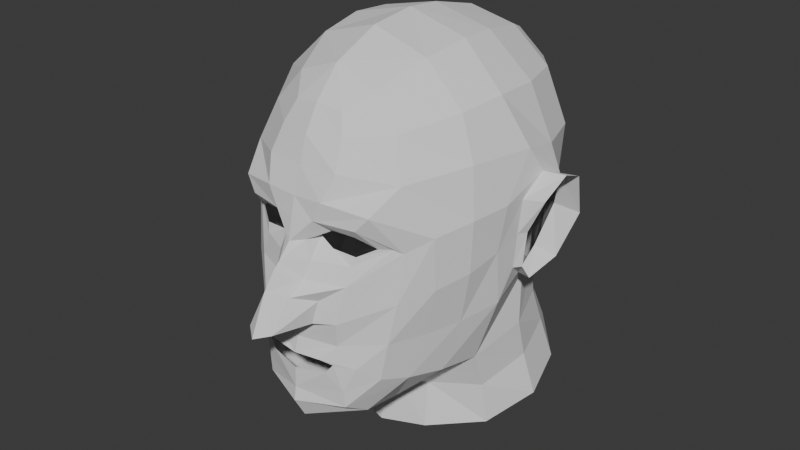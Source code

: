 # Source: Head_BasicTopology.blend  (saved by Blender 4.3.34; exported with 4.5.12 LTS)
import bpy
from mathutils import Matrix  # noqa: F401  (used for matrix-valued properties, if any)

bpy.ops.wm.read_factory_settings(use_empty=True)
scene = bpy.context.scene
scene.name = 'Scene'

# ---- world
world_world = bpy.data.worlds.new('World'); scene.world = world_world
world_world.use_nodes = True; world_world.node_tree.nodes.clear()
_N = world_world.node_tree.nodes; _L = world_world.node_tree.links
n0 = _N.new('ShaderNodeOutputWorld'); n0.name = 'World Output'; n0.location = (300, 300)
n1 = _N.new('ShaderNodeBackground'); n1.name = 'Background'; n1.location = (10, 300)
n1.inputs[0].default_value = (0.05088, 0.05088, 0.05088, 1.0)
_L.new(n1.outputs[0], n0.inputs[0])
n0.is_active_output = True
world_world.color = (0.05088, 0.05088, 0.05088)
world_world.use_sun_shadow = False
world_world.sun_shadow_jitter_overblur = 0.0

# ---- meshes
me_head_basictopology = bpy.data.meshes.new('Head_BasicTopology')
me_head_basictopology.from_pydata([(0.02421, -0.08593, 1.725), (0.0237, 0.03421, 1.728), (0.0, 0.03783, 1.73), (0.03381, 0.04391, 1.711), (0.04076, 0.05075, 1.683), (0.03591, -0.03164, 1.74), (0.03312, -0.05869, 1.736), (0.0395, -0.08836, 1.707), (0.04738, -0.09489, 1.685), (0.01451, -0.09918, 1.716), (0.0, -0.1008, 1.718), (0.0, 0.0628, 1.681), (0.0, 0.05459, 1.71), (0.07415, -0.02713, 1.69), (0.06114, -0.03476, 1.717), (0.06559, -0.06259, 1.69), (0.05633, -0.05998, 1.714), (0.02128, -0.1124, 1.69), (0.01917, -0.1047, 1.704), (0.0, -0.114, 1.69), (0.0, -0.1091, 1.704), (0.0, -0.03083, 1.749), (0.0, -0.08584, 1.734), (0.008973, -0.1101, 1.653), (0.01674, -0.1104, 1.658), (0.01671, -0.1102, 1.648), (0.03011, -0.1085, 1.647), (0.03901, -0.1024, 1.652), (0.02988, -0.1091, 1.658), (0.02225, -0.119, 1.586), (0.01686, -0.1228, 1.589), (0.01779, -0.1203, 1.58), (0.01183, -0.1193, 1.665), (0.0, -0.1235, 1.587), (0.006431, -0.1186, 1.653), (0.0, -0.1238, 1.578), (0.01026, -0.1198, 1.643), (0.02863, -0.1103, 1.642), (0.04544, -0.09791, 1.652), (0.03399, -0.1133, 1.664), (0.03217, -0.1126, 1.584), (0.0, -0.08693, 1.543), (0.02654, -0.1162, 1.57), (0.06711, -0.06475, 1.632), (0.0, -0.1242, 1.566), (0.009063, -0.1242, 1.634), (0.02848, -0.1146, 1.632), (0.0495, -0.09534, 1.65), (0.01724, -0.1187, 1.676), (0.0407, -0.111, 1.672), (0.0, -0.1212, 1.665), (0.0, -0.1188, 1.675), (0.0, -0.1311, 1.644), (0.0, -0.1355, 1.64), (0.0, -0.1238, 1.652), (0.06784, -0.02198, 1.615), (0.0718, -0.0335, 1.624), (0.06945, -0.01011, 1.627), (0.07527, -0.03294, 1.664), (0.07737, -0.01901, 1.676), (0.07803, -0.002734, 1.668), (0.06059, -0.006964, 1.606), (0.06939, -0.04202, 1.606), (0.07464, -0.04511, 1.665), (0.0, 0.0622, 1.657), (0.0, -0.1186, 1.545), (0.0, -0.1257, 1.558), (0.02991, -0.1014, 1.552), (0.02689, -0.1153, 1.56), (0.04693, -0.08778, 1.573), (0.04086, -0.1032, 1.577), (0.06871, -0.06516, 1.662), (0.071, -0.04703, 1.638), (0.05939, -0.08403, 1.657), (0.0, -0.05574, 1.506), (0.02897, -0.05124, 1.512), (0.06141, -0.03647, 1.522), (0.07014, -0.0021, 1.527), (0.06024, 0.03129, 1.532), (0.03361, 0.06209, 1.536), (0.0, 0.07435, 1.536), (0.0, -0.04921, 1.538), (0.02596, -0.04524, 1.538), (0.05745, -0.0362, 1.545), (0.06242, -0.002945, 1.551), (0.05411, 0.0266, 1.557), (0.03045, 0.05287, 1.56), (0.0, 0.06357, 1.561), (0.01377, -0.1238, 1.61), (0.0, -0.1262, 1.606), (0.007908, -0.1335, 1.627), (0.01633, -0.1216, 1.623), (0.0, -0.1422, 1.631), (0.0, -0.06423, 1.543), (0.02915, -0.05909, 1.547), (0.0566, -0.04293, 1.567), (0.06209, -0.009355, 1.575), (0.05194, 0.01942, 1.579), (0.03981, 0.05073, 1.658), (0.03085, 0.0471, 1.581), (0.07317, 0.0008406, 1.649), (0.0, 0.05735, 1.581), (0.0, -0.05829, 1.746), (0.02503, -0.1186, 1.611), (0.02347, -0.1169, 1.597), (0.0, -0.1208, 1.596), (0.0, -0.1216, 1.605), (0.05897, -0.08222, 1.627), (0.0527, -0.08243, 1.599), (0.04804, -0.09871, 1.622), (0.04446, -0.1016, 1.599), (0.07339, -0.03319, 1.644), (0.03037, -0.07878, 1.549), (0.05294, -0.06781, 1.57), (0.06101, -0.06331, 1.601), (0.0, -0.1521, 1.609), (0.007668, -0.146, 1.611), (0.08955, -0.003674, 1.671), (0.08879, 0.001278, 1.648), (0.08985, -0.01685, 1.676), (0.08441, -0.02598, 1.663), (0.0762, -0.02826, 1.644), (0.07496, -0.02946, 1.624), (0.07493, -0.022, 1.614), (0.08211, -0.008466, 1.624), (0.0338, 0.04568, 1.609), (0.03743, 0.04795, 1.635), (0.0, 0.05932, 1.636), (0.0, 0.05624, 1.611), (0.02869, 0.0218, 1.733), (0.03467, -0.009403, 1.739), (0.07103, -0.002243, 1.684), (0.06086, 0.0272, 1.683), (0.04969, 0.02355, 1.714), (0.05962, -0.006913, 1.716), (0.0, -0.009694, 1.747), (2.328e-10, 0.02175, 1.739), (0.07065, 0.007208, 1.651), (0.05855, 0.02774, 1.656), (0.04954, 0.02163, 1.607), (0.05416, 0.02356, 1.633), (0.06504, 0.002308, 1.63)], [], [(2, 1, 3, 12), (4, 3, 133, 132), (60, 131, 13, 59), (13, 14, 16, 15), (132, 138, 98, 4), (130, 135, 21, 5), (3, 1, 129, 133), (14, 5, 6, 16), (16, 6, 0, 7), (15, 16, 7, 8), (17, 18, 20, 19), (8, 7, 18, 17), (7, 0, 9, 18), (18, 9, 10, 20), (134, 130, 5, 14), (12, 3, 4, 11), (27, 38, 39, 28), (25, 36, 37, 26), (24, 32, 34, 23), (28, 39, 32, 24), (26, 37, 38, 27), (23, 34, 36, 25), (47, 46, 103, 109), (44, 66, 68, 42), (29, 31, 42, 40), (38, 37, 46, 47), (37, 36, 45, 46), (32, 39, 49, 48), (39, 38, 47, 49), (32, 48, 51, 50), (45, 36, 52, 53), (54, 34, 32, 50), (34, 54, 52, 36), (19, 51, 48, 17), (8, 17, 48, 49), (138, 140, 126, 98), (56, 62, 61, 55), (59, 13, 63, 58), (31, 35, 44, 42), (68, 67, 69, 70), (58, 63, 72, 111), (111, 72, 62, 56), (49, 47, 73, 8), (66, 65, 67, 68), (42, 68, 70, 40), (30, 29, 40, 104), (77, 84, 83, 76), (76, 83, 82, 75), (75, 82, 81, 74), (80, 87, 86, 79), (79, 86, 85, 78), (78, 85, 84, 77), (70, 69, 108, 110), (106, 103, 88, 89), (103, 46, 91, 88), (33, 30, 104, 105), (45, 53, 92, 90), (46, 45, 90, 91), (112, 67, 65, 41), (95, 94, 82, 83), (113, 112, 94, 95), (82, 94, 93, 81), (84, 96, 95, 83), (85, 97, 96, 84), (98, 126, 127, 64), (57, 55, 61, 141), (113, 95, 62, 114), (125, 99, 101, 128), (86, 99, 97, 85), (87, 101, 99, 86), (4, 98, 64, 11), (60, 100, 137, 131), (131, 134, 14, 13), (6, 102, 22, 0), (22, 10, 9, 0), (6, 5, 21, 102), (109, 107, 73, 47), (107, 109, 110, 108), (104, 110, 109, 103), (103, 106, 105, 104), (40, 70, 110, 104), (43, 107, 108, 114), (71, 43, 72, 63), (73, 107, 43, 71), (72, 43, 114, 62), (69, 113, 114, 108), (61, 62, 95, 96), (69, 67, 112, 113), (94, 112, 41, 93), (15, 71, 63, 13), (8, 73, 71, 15), (115, 89, 88, 116), (92, 115, 116, 90), (91, 90, 116, 88), (118, 100, 60, 117), (124, 57, 100, 118), (123, 55, 57, 124), (122, 56, 55, 123), (121, 111, 56, 122), (120, 58, 111, 121), (119, 59, 58, 120), (59, 119, 117, 60), (99, 125, 139, 97), (127, 126, 125, 128), (100, 57, 141, 137), (126, 140, 139, 125), (96, 97, 139, 61), (132, 133, 134, 131), (130, 134, 133, 129), (129, 136, 135, 130), (138, 132, 131, 137), (139, 140, 141, 61), (137, 141, 140, 138), (2, 136, 129, 1)])
_uv = me_head_basictopology.uv_layers.new(name='UVMap')
_uv.uv.foreach_set('vector', [0.625, 0.375, 0.625, 0.5, 0.5625, 0.5, 0.5625, 0.375, 0.5, 0.5, 0.5625, 0.5, 0.5625, 0.5423, 0.5, 0.5462, 0.0, 0.0, 0.0, 0.0, 0.0, 0.0, 0.0, 0.0, 0.5, 0.625, 0.5625, 0.6437, 0.5625, 0.6875, 0.5, 0.6875, 0.0, 0.0, 0.0, 0.0, 0.0, 0.0, 0.0, 0.0, 0.6282, 0.6012, 0.7501, 0.6031, 0.7502, 0.6465, 0.6361, 0.6445, 0.5625, 0.5, 0.625, 0.5, 0.625, 0.5341, 0.5625, 0.5423, 0.5625, 0.6437, 0.6361, 0.6445, 0.625, 0.6875, 0.5625, 0.6875, 0.5625, 0.6875, 0.625, 0.6875, 0.625, 0.75, 0.5625, 0.75, 0.5, 0.6875, 0.5625, 0.6875, 0.5625, 0.75, 0.5, 0.75, 0.5, 0.8355, 0.5625, 0.8355, 0.5625, 0.875, 0.5, 0.875, 0.5, 0.75, 0.5625, 0.75, 0.5625, 0.8355, 0.5, 0.8355, 0.5625, 0.75, 0.625, 0.75, 0.5872, 0.8358, 0.5625, 0.8355, 0.5625, 0.8355, 0.5872, 0.8358, 0.5873, 0.8755, 0.5625, 0.875, 0.5625, 0.597, 0.6282, 0.6012, 0.6361, 0.6445, 0.5625, 0.6437, 0.5625, 0.375, 0.5625, 0.5, 0.5, 0.5, 0.5, 0.375, 0.0, 0.0, 0.0, 0.0, 0.0, 0.0, 0.0, 0.0, 0.0, 0.0, 0.0, 0.0, 0.0, 0.0, 0.0, 0.0, 0.0, 0.0, 0.0, 0.0, 0.0, 0.0, 0.0, 0.0, 0.0, 0.0, 0.0, 0.0, 0.0, 0.0, 0.0, 0.0, 0.0, 0.0, 0.0, 0.0, 0.0, 0.0, 0.0, 0.0, 0.0, 0.0, 0.0, 0.0, 0.0, 0.0, 0.0, 0.0, 0.0, 0.0, 0.0, 0.0, 0.0, 0.0, 0.0, 0.0, 0.0, 0.0, 0.0, 0.0, 0.0, 0.0, 0.0, 0.0, 0.0, 0.0, 0.0, 0.0, 0.0, 0.0, 0.0, 0.0, 0.0, 0.0, 0.0, 0.0, 0.0, 0.0, 0.0, 0.0, 0.0, 0.0, 0.0, 0.0, 0.0, 0.0, 0.0, 0.0, 0.0, 0.0, 0.0, 0.0, 0.0, 0.0, 0.0, 0.0, 0.0, 0.0, 0.0, 0.0, 0.0, 0.0, 0.0, 0.0, 0.0, 0.0, 0.0, 0.0, 0.0, 0.0, 0.0, 0.0, 0.0, 0.0, 0.0, 0.0, 0.0, 0.0, 0.0, 0.0, 0.0, 0.0, 0.0, 0.0, 0.0, 0.0, 0.0, 0.0, 0.0, 0.0, 0.0, 0.0, 0.0, 0.0, 0.0, 0.0, 0.5, 0.875, 0.0, 0.0, 0.0, 0.0, 0.5, 0.8355, 0.5, 0.75, 0.5, 0.8355, 0.0, 0.0, 0.0, 0.0, 0.0, 0.0, 0.0, 0.0, 0.0, 0.0, 0.0, 0.0, 0.0, 0.0, 0.0, 0.0, 0.0, 0.0, 0.0, 0.0, 0.0, 0.0, 0.0, 0.0, 0.0, 0.0, 0.0, 0.0, 0.0, 0.0, 0.0, 0.0, 0.0, 0.0, 0.0, 0.0, 0.0, 0.0, 0.0, 0.0, 0.0, 0.0, 0.0, 0.0, 0.0, 0.0, 0.0, 0.0, 0.0, 0.0, 0.0, 0.0, 0.0, 0.0, 0.0, 0.0, 0.0, 0.0, 0.0, 0.0, 0.0, 0.0, 0.0, 0.0, 0.0, 0.0, 0.5, 0.75, 0.0, 0.0, 0.0, 0.0, 0.0, 0.0, 0.0, 0.0, 0.0, 0.0, 0.0, 0.0, 0.0, 0.0, 0.0, 0.0, 0.0, 0.0, 0.0, 0.0, 0.0, 0.0, 0.0, 0.0, 0.0, 0.0, 0.0, 0.0, 0.0, 0.0, 0.0, 0.0, 0.0, 0.0, 0.0, 0.0, 0.0, 0.0, 0.0, 0.0, 0.0, 0.0, 0.0, 0.0, 0.0, 0.0, 0.0, 0.0, 0.0, 0.0, 0.0, 0.0, 0.0, 0.0, 0.0, 0.0, 0.0, 0.0, 0.0, 0.0, 0.0, 0.0, 0.0, 0.0, 0.0, 0.0, 0.0, 0.0, 0.0, 0.0, 0.0, 0.0, 0.0, 0.0, 0.0, 0.0, 0.0, 0.0, 0.0, 0.0, 0.0, 0.0, 0.0, 0.0, 0.0, 0.0, 0.0, 0.0, 0.0, 0.0, 0.0, 0.0, 0.0, 0.0, 0.0, 0.0, 0.0, 0.0, 0.0, 0.0, 0.0, 0.0, 0.0, 0.0, 0.0, 0.0, 0.0, 0.0, 0.0, 0.0, 0.0, 0.0, 0.0, 0.0, 0.0, 0.0, 0.0, 0.0, 0.0, 0.0, 0.0, 0.0, 0.0, 0.0, 0.0, 0.0, 0.0, 0.0, 0.0, 0.0, 0.0, 0.0, 0.0, 0.0, 0.0, 0.0, 0.0, 0.0, 0.0, 0.0, 0.0, 0.0, 0.0, 0.0, 0.0, 0.0, 0.0, 0.0, 0.0, 0.0, 0.0, 0.0, 0.0, 0.0, 0.0, 0.0, 0.0, 0.0, 0.0, 0.0, 0.0, 0.0, 0.0, 0.0, 0.0, 0.0, 0.0, 0.0, 0.0, 0.0, 0.0, 0.0, 0.0, 0.0, 0.0, 0.0, 0.0, 0.0, 0.0, 0.0, 0.0, 0.0, 0.0, 0.0, 0.0, 0.0, 0.0, 0.0, 0.0, 0.0, 0.0, 0.0, 0.0, 0.0, 0.0, 0.0, 0.0, 0.0, 0.0, 0.0, 0.0, 0.0, 0.0, 0.0, 0.0, 0.0, 0.0, 0.0, 0.0, 0.0, 0.0, 0.0, 0.0, 0.0, 0.0, 0.0, 0.0, 0.0, 0.0, 0.0, 0.0, 0.0, 0.0, 0.0, 0.0, 0.0, 0.0, 0.0, 0.0, 0.0, 0.0, 0.0, 0.4851, 0.5831, 0.5625, 0.597, 0.5625, 0.6437, 0.5, 0.625, 0.712, 0.7268, 0.7509, 0.7263, 0.0, 0.0, 0.625, 0.75, 0.0, 0.0, 0.5873, 0.8755, 0.5872, 0.8358, 0.625, 0.75, 0.712, 0.7268, 0.6361, 0.6445, 0.7502, 0.6465, 0.7509, 0.7263, 0.0, 0.0, 0.0, 0.0, 0.0, 0.0, 0.0, 0.0, 0.0, 0.0, 0.0, 0.0, 0.0, 0.0, 0.0, 0.0, 0.0, 0.0, 0.0, 0.0, 0.0, 0.0, 0.0, 0.0, 0.0, 0.0, 0.0, 0.0, 0.0, 0.0, 0.0, 0.0, 0.0, 0.0, 0.0, 0.0, 0.0, 0.0, 0.0, 0.0, 0.0, 0.0, 0.0, 0.0, 0.0, 0.0, 0.0, 0.0, 0.0, 0.0, 0.0, 0.0, 0.0, 0.0, 0.0, 0.0, 0.0, 0.0, 0.0, 0.0, 0.0, 0.0, 0.0, 0.0, 0.0, 0.0, 0.0, 0.0, 0.0, 0.0, 0.0, 0.0, 0.0, 0.0, 0.0, 0.0, 0.0, 0.0, 0.0, 0.0, 0.0, 0.0, 0.0, 0.0, 0.0, 0.0, 0.0, 0.0, 0.0, 0.0, 0.0, 0.0, 0.0, 0.0, 0.0, 0.0, 0.0, 0.0, 0.0, 0.0, 0.0, 0.0, 0.0, 0.0, 0.5, 0.6875, 0.0, 0.0, 0.0, 0.0, 0.0, 0.0, 0.5, 0.75, 0.0, 0.0, 0.0, 0.0, 0.5, 0.6875, 0.0, 0.0, 0.0, 0.0, 0.0, 0.0, 0.0, 0.0, 0.0, 0.0, 0.0, 0.0, 0.0, 0.0, 0.0, 0.0, 0.0, 0.0, 0.0, 0.0, 0.0, 0.0, 0.0, 0.0, 0.0, 0.0, 0.0, 0.0, 0.0, 0.0, 0.0, 0.0, 0.0, 0.0, 0.0, 0.0, 0.0, 0.0, 0.0, 0.0, 0.0, 0.0, 0.0, 0.0, 0.0, 0.0, 0.0, 0.0, 0.0, 0.0, 0.0, 0.0, 0.0, 0.0, 0.0, 0.0, 0.0, 0.0, 0.0, 0.0, 0.0, 0.0, 0.0, 0.0, 0.0, 0.0, 0.0, 0.0, 0.0, 0.0, 0.0, 0.0, 0.0, 0.0, 0.0, 0.0, 0.0, 0.0, 0.0, 0.0, 0.0, 0.0, 0.0, 0.0, 0.0, 0.0, 0.0, 0.0, 0.0, 0.0, 0.0, 0.0, 0.0, 0.0, 0.0, 0.0, 0.0, 0.0, 0.0, 0.0, 0.0, 0.0, 0.0, 0.0, 0.0, 0.0, 0.0, 0.0, 0.0, 0.0, 0.0, 0.0, 0.0, 0.0, 0.0, 0.0, 0.0, 0.0, 0.0, 0.0, 0.0, 0.0, 0.0, 0.0, 0.0, 0.0, 0.0, 0.0, 0.5, 0.5462, 0.5625, 0.5423, 0.5625, 0.597, 0.4851, 0.5831, 0.6282, 0.6012, 0.5625, 0.597, 0.5625, 0.5423, 0.625, 0.5341, 0.625, 0.5341, 0.7016, 0.49, 0.7501, 0.6031, 0.6282, 0.6012, 0.0, 0.0, 0.0, 0.0, 0.0, 0.0, 0.0, 0.0, 0.0, 0.0, 0.0, 0.0, 0.0, 0.0, 0.0, 0.0, 0.0, 0.0, 0.0, 0.0, 0.0, 0.0, 0.0, 0.0, 0.625, 0.375, 0.7016, 0.49, 0.625, 0.5341, 0.625, 0.5])
me_head_basictopology.use_mirror_x = True
me_head_basictopology.update()

# ---- objects
ob_head_basictopology = bpy.data.objects.new('Head_BasicTopology', me_head_basictopology)

# ---- transforms, parenting, visibility, modifiers, constraints
ob_head_basictopology.location = (0.0, 0.0, 0.0)
ob_head_basictopology.use_mesh_mirror_x = True
_m = ob_head_basictopology.modifiers.new('Mirror', 'MIRROR')
_m.use_clip = True

# ---- collection membership
scene.collection.objects.link(ob_head_basictopology)

# ---- scene / render settings (as saved in the file)
scene.frame_start = 1; scene.frame_end = 250; scene.frame_set(1)
scene.render.engine = 'BLENDER_EEVEE_NEXT'
scene.eevee.ray_tracing_options.trace_max_roughness = 0.0
bpy.context.view_layer.update()

# ---- added for rendering (the .blend has no active camera and no usable light): camera, sun
cam_auto = bpy.data.cameras.new('AutoCamera')
cam_auto.lens = 50.0
cam_auto.sensor_width = 36.0
cam_auto.clip_end = 1000.0
ob_auto_camera = bpy.data.objects.new('AutoCamera', cam_auto)
scene.collection.objects.link(ob_auto_camera)
ob_auto_camera.location = (0.349483, -0.45827, 1.90701)
ob_auto_camera.rotation_euler = (1.09748, -7.21219e-08, 0.694738)
scene.camera = ob_auto_camera
light_auto_sun = bpy.data.lights.new('AutoSun', 'SUN')
light_auto_sun.energy = 3.0
light_auto_sun.angle = 0.0523599
ob_auto_sun = bpy.data.objects.new('AutoSun', light_auto_sun)
scene.collection.objects.link(ob_auto_sun)
ob_auto_sun.rotation_euler = (0.872665, 0.174533, 0.523599)
bpy.context.view_layer.update()
